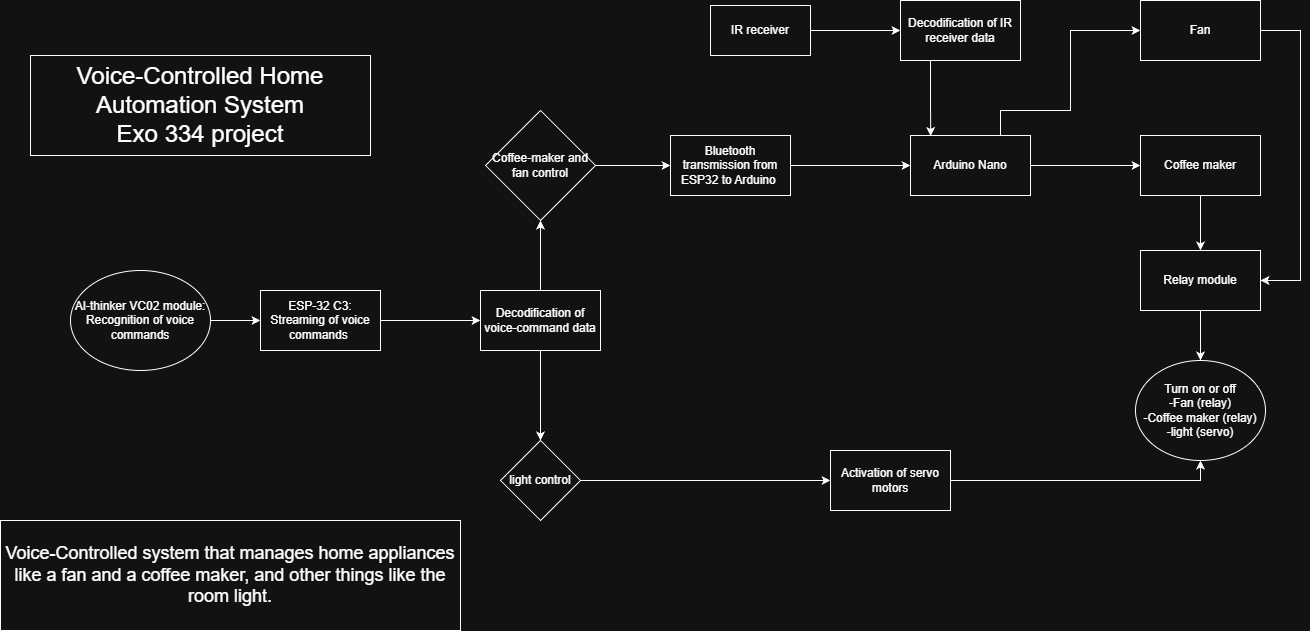

The diagram above was exported from draw.io. Its source (the exported page's mxGraphModel, read from the mxfile embedded in the PNG):
<mxGraphModel dx="2489" dy="2072" grid="1" gridSize="10" guides="1" tooltips="1" connect="1" arrows="1" fold="1" page="1" pageScale="1" pageWidth="827" pageHeight="1169" math="0" shadow="0">
  <root>
    <mxCell id="0" />
    <mxCell id="1" parent="0" />
    <mxCell id="7f7ERQZTjiMzCVzDusxH-3" edge="1" parent="1" source="7f7ERQZTjiMzCVzDusxH-1" style="edgeStyle=orthogonalEdgeStyle;rounded=0;orthogonalLoop=1;jettySize=auto;html=1;" target="7f7ERQZTjiMzCVzDusxH-2" value="">
      <mxGeometry relative="1" as="geometry" />
    </mxCell>
    <mxCell id="7f7ERQZTjiMzCVzDusxH-1" parent="1" style="ellipse;whiteSpace=wrap;html=1;" value="AI-thinker VC02 module: Recognition of voice commands" vertex="1">
      <mxGeometry height="100" width="140" x="-160" y="230" as="geometry" />
    </mxCell>
    <mxCell id="TtpaJV452_QwNXNMDooS-56" edge="1" parent="1" source="7f7ERQZTjiMzCVzDusxH-2" style="edgeStyle=orthogonalEdgeStyle;rounded=0;orthogonalLoop=1;jettySize=auto;html=1;exitX=1;exitY=0.5;exitDx=0;exitDy=0;entryX=0;entryY=0.5;entryDx=0;entryDy=0;" target="TtpaJV452_QwNXNMDooS-55">
      <mxGeometry relative="1" as="geometry" />
    </mxCell>
    <mxCell id="7f7ERQZTjiMzCVzDusxH-2" parent="1" style="whiteSpace=wrap;html=1;" value="ESP-32 C3:&lt;div&gt;Streaming of voice commands&amp;nbsp;&lt;/div&gt;" vertex="1">
      <mxGeometry height="60" width="120" x="30" y="250" as="geometry" />
    </mxCell>
    <mxCell id="TtpaJV452_QwNXNMDooS-2" edge="1" parent="1" source="TtpaJV452_QwNXNMDooS-28" style="edgeStyle=orthogonalEdgeStyle;rounded=0;orthogonalLoop=1;jettySize=auto;html=1;" target="TtpaJV452_QwNXNMDooS-1" value="">
      <mxGeometry relative="1" as="geometry">
        <mxPoint x="480" y="125" as="sourcePoint" />
      </mxGeometry>
    </mxCell>
    <mxCell id="TtpaJV452_QwNXNMDooS-29" edge="1" parent="1" source="7f7ERQZTjiMzCVzDusxH-8" style="edgeStyle=orthogonalEdgeStyle;rounded=0;orthogonalLoop=1;jettySize=auto;html=1;" target="TtpaJV452_QwNXNMDooS-28" value="">
      <mxGeometry relative="1" as="geometry" />
    </mxCell>
    <mxCell id="7f7ERQZTjiMzCVzDusxH-8" parent="1" style="rhombus;whiteSpace=wrap;html=1;" value="Coffee-maker and fan control" vertex="1">
      <mxGeometry height="110" width="110" x="255" y="70" as="geometry" />
    </mxCell>
    <mxCell id="TtpaJV452_QwNXNMDooS-59" edge="1" parent="1" source="7f7ERQZTjiMzCVzDusxH-10" style="edgeStyle=orthogonalEdgeStyle;rounded=0;orthogonalLoop=1;jettySize=auto;html=1;exitX=1;exitY=0.5;exitDx=0;exitDy=0;entryX=0;entryY=0.5;entryDx=0;entryDy=0;" target="TtpaJV452_QwNXNMDooS-32">
      <mxGeometry relative="1" as="geometry" />
    </mxCell>
    <mxCell id="7f7ERQZTjiMzCVzDusxH-10" parent="1" style="rhombus;whiteSpace=wrap;html=1;" value="light control" vertex="1">
      <mxGeometry height="80" width="80" x="270" y="400" as="geometry" />
    </mxCell>
    <mxCell id="TtpaJV452_QwNXNMDooS-66" edge="1" parent="1" source="TtpaJV452_QwNXNMDooS-1" style="edgeStyle=orthogonalEdgeStyle;rounded=0;orthogonalLoop=1;jettySize=auto;html=1;exitX=0.75;exitY=0;exitDx=0;exitDy=0;entryX=0;entryY=0.5;entryDx=0;entryDy=0;" target="TtpaJV452_QwNXNMDooS-40">
      <mxGeometry relative="1" as="geometry">
        <Array as="points">
          <mxPoint x="770" y="70" />
          <mxPoint x="840" y="70" />
          <mxPoint x="840" y="-10" />
        </Array>
      </mxGeometry>
    </mxCell>
    <mxCell id="TtpaJV452_QwNXNMDooS-1" parent="1" style="whiteSpace=wrap;html=1;" value="Arduino Nano" vertex="1">
      <mxGeometry height="60" width="120" x="680" y="95" as="geometry" />
    </mxCell>
    <mxCell id="TtpaJV452_QwNXNMDooS-45" edge="1" parent="1" source="TtpaJV452_QwNXNMDooS-1" style="edgeStyle=orthogonalEdgeStyle;rounded=0;orthogonalLoop=1;jettySize=auto;html=1;exitX=1;exitY=0.5;exitDx=0;exitDy=0;entryX=0;entryY=0.5;entryDx=0;entryDy=0;" target="TtpaJV452_QwNXNMDooS-39">
      <mxGeometry relative="1" as="geometry">
        <mxPoint x="830" y="130" as="sourcePoint" />
      </mxGeometry>
    </mxCell>
    <mxCell id="TtpaJV452_QwNXNMDooS-25" edge="1" parent="1" source="TtpaJV452_QwNXNMDooS-63" style="edgeStyle=orthogonalEdgeStyle;rounded=0;orthogonalLoop=1;jettySize=auto;html=1;exitX=1;exitY=0.5;exitDx=0;exitDy=0;" target="TtpaJV452_QwNXNMDooS-24" value="">
      <mxGeometry relative="1" as="geometry">
        <Array as="points">
          <mxPoint x="640" y="-10" />
        </Array>
        <mxPoint x="635" y="-15" as="sourcePoint" />
      </mxGeometry>
    </mxCell>
    <mxCell id="TtpaJV452_QwNXNMDooS-24" parent="1" style="whiteSpace=wrap;html=1;" value="Decodification of IR receiver data" vertex="1">
      <mxGeometry height="60" width="120" x="670" y="-40" as="geometry" />
    </mxCell>
    <mxCell id="TtpaJV452_QwNXNMDooS-35" edge="1" parent="1" source="TtpaJV452_QwNXNMDooS-32" style="edgeStyle=orthogonalEdgeStyle;rounded=0;orthogonalLoop=1;jettySize=auto;html=1;exitX=1;exitY=0.5;exitDx=0;exitDy=0;entryX=0.5;entryY=1;entryDx=0;entryDy=0;" target="TtpaJV452_QwNXNMDooS-34">
      <mxGeometry relative="1" as="geometry" />
    </mxCell>
    <mxCell id="TtpaJV452_QwNXNMDooS-32" parent="1" style="whiteSpace=wrap;html=1;" value="Activation of servo motors" vertex="1">
      <mxGeometry height="60" width="120" x="600" y="410" as="geometry" />
    </mxCell>
    <mxCell id="TtpaJV452_QwNXNMDooS-34" parent="1" style="ellipse;whiteSpace=wrap;html=1;" value="&lt;div&gt;Turn on or off&lt;/div&gt;-Fan (relay)&lt;div&gt;-Coffee maker (relay)&lt;/div&gt;&lt;div&gt;-light (servo)&lt;/div&gt;" vertex="1">
      <mxGeometry height="100" width="130" x="905" y="320" as="geometry" />
    </mxCell>
    <mxCell id="TtpaJV452_QwNXNMDooS-61" edge="1" parent="1" source="TtpaJV452_QwNXNMDooS-39" style="edgeStyle=orthogonalEdgeStyle;rounded=0;orthogonalLoop=1;jettySize=auto;html=1;" target="TtpaJV452_QwNXNMDooS-60" value="">
      <mxGeometry relative="1" as="geometry" />
    </mxCell>
    <mxCell id="TtpaJV452_QwNXNMDooS-39" parent="1" style="rounded=0;whiteSpace=wrap;html=1;" value="Coffee maker" vertex="1">
      <mxGeometry height="60" width="120" x="910" y="95" as="geometry" />
    </mxCell>
    <mxCell id="TtpaJV452_QwNXNMDooS-53" edge="1" parent="1" source="TtpaJV452_QwNXNMDooS-40" style="edgeStyle=orthogonalEdgeStyle;rounded=0;orthogonalLoop=1;jettySize=auto;html=1;exitX=1;exitY=0.5;exitDx=0;exitDy=0;entryX=1;entryY=0.5;entryDx=0;entryDy=0;" target="TtpaJV452_QwNXNMDooS-60">
      <mxGeometry relative="1" as="geometry">
        <Array as="points">
          <mxPoint x="1070" y="-10" />
          <mxPoint x="1070" y="240" />
        </Array>
      </mxGeometry>
    </mxCell>
    <mxCell id="TtpaJV452_QwNXNMDooS-40" parent="1" style="rounded=0;whiteSpace=wrap;html=1;" value="Fan" vertex="1">
      <mxGeometry height="60" width="120" x="910" y="-40" as="geometry" />
    </mxCell>
    <mxCell id="TtpaJV452_QwNXNMDooS-54" edge="1" parent="1" style="edgeStyle=orthogonalEdgeStyle;rounded=0;orthogonalLoop=1;jettySize=auto;html=1;" target="TtpaJV452_QwNXNMDooS-28" value="">
      <mxGeometry relative="1" as="geometry">
        <mxPoint x="480" y="125" as="sourcePoint" />
        <mxPoint x="655" y="125" as="targetPoint" />
      </mxGeometry>
    </mxCell>
    <mxCell id="TtpaJV452_QwNXNMDooS-28" parent="1" style="whiteSpace=wrap;html=1;" value="Bluetooth transmission from ESP32 to Arduino&amp;nbsp;" vertex="1">
      <mxGeometry height="60" width="120" x="440" y="95" as="geometry" />
    </mxCell>
    <mxCell id="TtpaJV452_QwNXNMDooS-57" edge="1" parent="1" source="TtpaJV452_QwNXNMDooS-55" style="edgeStyle=orthogonalEdgeStyle;rounded=0;orthogonalLoop=1;jettySize=auto;html=1;exitX=0.5;exitY=0;exitDx=0;exitDy=0;entryX=0.5;entryY=1;entryDx=0;entryDy=0;" target="7f7ERQZTjiMzCVzDusxH-8">
      <mxGeometry relative="1" as="geometry" />
    </mxCell>
    <mxCell id="TtpaJV452_QwNXNMDooS-58" edge="1" parent="1" source="TtpaJV452_QwNXNMDooS-55" style="edgeStyle=orthogonalEdgeStyle;rounded=0;orthogonalLoop=1;jettySize=auto;html=1;exitX=0.5;exitY=1;exitDx=0;exitDy=0;" target="7f7ERQZTjiMzCVzDusxH-10">
      <mxGeometry relative="1" as="geometry" />
    </mxCell>
    <mxCell id="TtpaJV452_QwNXNMDooS-55" parent="1" style="rounded=0;whiteSpace=wrap;html=1;" value="Decodification of voice-command data" vertex="1">
      <mxGeometry height="60" width="120" x="250" y="250" as="geometry" />
    </mxCell>
    <mxCell id="TtpaJV452_QwNXNMDooS-62" edge="1" parent="1" source="TtpaJV452_QwNXNMDooS-60" style="edgeStyle=orthogonalEdgeStyle;rounded=0;orthogonalLoop=1;jettySize=auto;html=1;exitX=0.5;exitY=1;exitDx=0;exitDy=0;entryX=0.5;entryY=0;entryDx=0;entryDy=0;" target="TtpaJV452_QwNXNMDooS-34">
      <mxGeometry relative="1" as="geometry" />
    </mxCell>
    <mxCell id="TtpaJV452_QwNXNMDooS-60" parent="1" style="whiteSpace=wrap;html=1;rounded=0;" value="Relay module" vertex="1">
      <mxGeometry height="60" width="120" x="910" y="210" as="geometry" />
    </mxCell>
    <mxCell id="TtpaJV452_QwNXNMDooS-63" parent="1" style="rounded=0;whiteSpace=wrap;html=1;" value="IR receiver" vertex="1">
      <mxGeometry height="50" width="100" x="480" y="-35" as="geometry" />
    </mxCell>
    <mxCell id="TtpaJV452_QwNXNMDooS-67" edge="1" parent="1" source="TtpaJV452_QwNXNMDooS-24" style="edgeStyle=orthogonalEdgeStyle;rounded=0;orthogonalLoop=1;jettySize=auto;html=1;exitX=0.25;exitY=1;exitDx=0;exitDy=0;entryX=0.168;entryY=0.008;entryDx=0;entryDy=0;entryPerimeter=0;" target="TtpaJV452_QwNXNMDooS-1">
      <mxGeometry relative="1" as="geometry">
        <Array as="points" />
        <mxPoint x="720" y="90" as="targetPoint" />
      </mxGeometry>
    </mxCell>
    <mxCell id="iEloywY0-eyWLyAn9Ru2-2" parent="1" style="rounded=0;whiteSpace=wrap;html=1;" value="&lt;font style=&quot;font-size: 24px;&quot;&gt;Voice-Controlled Home Automation System&lt;/font&gt;&lt;div&gt;&lt;font style=&quot;font-size: 24px;&quot;&gt;Exo 334 project&lt;/font&gt;&lt;/div&gt;" vertex="1">
      <mxGeometry height="100" width="340" x="-200" y="15" as="geometry" />
    </mxCell>
    <mxCell id="iEloywY0-eyWLyAn9Ru2-3" parent="1" style="rounded=0;whiteSpace=wrap;html=1;" value="&lt;font style=&quot;font-size: 18px;&quot;&gt;Voice-Controlled system that manages home appliances like a fan and a coffee maker, and other things like the room light.&lt;/font&gt;" vertex="1">
      <mxGeometry height="110" width="460" x="-230" y="480" as="geometry" />
    </mxCell>
  </root>
</mxGraphModel>